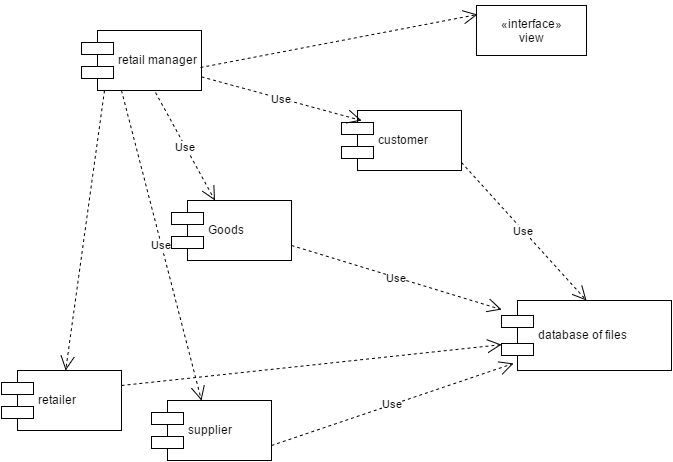

The diagram above was exported from draw.io. Its source (the exported page's mxGraphModel, read from the mxfile embedded in the PNG):
<mxGraphModel dx="880" dy="448" grid="1" gridSize="10" guides="1" tooltips="1" connect="1" arrows="1" fold="1" page="1" pageScale="1" pageWidth="826" pageHeight="1169" background="#ffffff" math="0">
  <root>
    <mxCell id="0" />
    <mxCell id="1" parent="0" />
    <mxCell id="7" value="retail manager" style="shape=component;align=left;spacingLeft=36;" vertex="1" parent="1">
      <mxGeometry x="130" y="80" width="120" height="60" as="geometry" />
    </mxCell>
    <mxCell id="8" value="retailer" style="shape=component;align=left;spacingLeft=36;" vertex="1" parent="1">
      <mxGeometry x="50" y="420" width="120" height="60" as="geometry" />
    </mxCell>
    <mxCell id="10" value="database of files" style="shape=component;align=left;spacingLeft=36;" vertex="1" parent="1">
      <mxGeometry x="550" y="350" width="170" height="70" as="geometry" />
    </mxCell>
    <mxCell id="12" value="" style="endArrow=open;endSize=12;dashed=1;html=1;entryX=0.133;entryY=0.067;entryPerimeter=0;exitX=0.992;exitY=0.617;exitPerimeter=0;" edge="1" parent="1" source="7">
      <mxGeometry width="160" relative="1" as="geometry">
        <mxPoint x="250" y="120" as="sourcePoint" />
        <mxPoint x="526" y="64" as="targetPoint" />
        <Array as="points" />
      </mxGeometry>
    </mxCell>
    <mxCell id="13" value="" style="endArrow=open;endSize=12;dashed=1;html=1;exitX=0.192;exitY=1;exitPerimeter=0;" edge="1" parent="1" source="7" target="8">
      <mxGeometry width="160" relative="1" as="geometry">
        <mxPoint x="120" y="170" as="sourcePoint" />
        <mxPoint x="280" y="170" as="targetPoint" />
      </mxGeometry>
    </mxCell>
    <mxCell id="14" value="" style="endArrow=open;endSize=12;dashed=1;html=1;exitX=1;exitY=0.25;" edge="1" parent="1" source="8" target="10">
      <mxGeometry x="0.1516" y="-1" width="160" relative="1" as="geometry">
        <mxPoint x="220" y="380" as="sourcePoint" />
        <mxPoint x="380" y="380" as="targetPoint" />
        <Array as="points" />
        <mxPoint as="offset" />
      </mxGeometry>
    </mxCell>
    <mxCell id="16" value="customer" style="shape=component;align=left;spacingLeft=36;" vertex="1" parent="1">
      <mxGeometry x="390" y="160" width="120" height="60" as="geometry" />
    </mxCell>
    <mxCell id="17" value="supplier" style="shape=component;align=left;spacingLeft=36;" vertex="1" parent="1">
      <mxGeometry x="200" y="450" width="120" height="60" as="geometry" />
    </mxCell>
    <mxCell id="18" value="Goods" style="shape=component;align=left;spacingLeft=36;" vertex="1" parent="1">
      <mxGeometry x="220" y="250" width="120" height="60" as="geometry" />
    </mxCell>
    <mxCell id="19" value="Use" style="endArrow=open;endSize=12;dashed=1;html=1;" edge="1" parent="1" source="7">
      <mxGeometry width="160" relative="1" as="geometry">
        <mxPoint x="250" y="170" as="sourcePoint" />
        <mxPoint x="410" y="170" as="targetPoint" />
      </mxGeometry>
    </mxCell>
    <mxCell id="20" value="Use" style="endArrow=open;endSize=12;dashed=1;html=1;exitX=0.617;exitY=1.033;exitPerimeter=0;" edge="1" parent="1" source="7" target="18">
      <mxGeometry width="160" relative="1" as="geometry">
        <mxPoint x="210" y="200" as="sourcePoint" />
        <mxPoint x="370" y="200" as="targetPoint" />
      </mxGeometry>
    </mxCell>
    <mxCell id="21" value="Use" style="endArrow=open;endSize=12;dashed=1;html=1;exitX=0.333;exitY=1;exitPerimeter=0;" edge="1" parent="1" source="7">
      <mxGeometry width="160" relative="1" as="geometry">
        <mxPoint x="230" y="420" as="sourcePoint" />
        <mxPoint x="250" y="450" as="targetPoint" />
      </mxGeometry>
    </mxCell>
    <mxCell id="22" value="Use" style="endArrow=open;endSize=12;dashed=1;html=1;entryX=0.071;entryY=0.9;entryPerimeter=0;exitX=1;exitY=0.75;" edge="1" parent="1" source="17" target="10">
      <mxGeometry width="160" relative="1" as="geometry">
        <mxPoint x="330" y="490" as="sourcePoint" />
        <mxPoint x="490" y="490" as="targetPoint" />
      </mxGeometry>
    </mxCell>
    <mxCell id="23" value="Use" style="endArrow=open;endSize=12;dashed=1;html=1;exitX=1;exitY=0.75;" edge="1" parent="1" source="18" target="10">
      <mxGeometry width="160" relative="1" as="geometry">
        <mxPoint x="320" y="290" as="sourcePoint" />
        <mxPoint x="480" y="290" as="targetPoint" />
      </mxGeometry>
    </mxCell>
    <mxCell id="24" value="Use" style="endArrow=open;endSize=12;dashed=1;html=1;entryX=0.5;entryY=0;exitX=1;exitY=0.867;exitPerimeter=0;" edge="1" parent="1" source="16" target="10">
      <mxGeometry width="160" relative="1" as="geometry">
        <mxPoint x="500" y="210" as="sourcePoint" />
        <mxPoint x="660" y="210" as="targetPoint" />
      </mxGeometry>
    </mxCell>
    <mxCell id="25" value="«interface»&lt;br&gt;&lt;div&gt;view&lt;/div&gt;" style="html=1;" vertex="1" parent="1">
      <mxGeometry x="525" y="55" width="110" height="50" as="geometry" />
    </mxCell>
  </root>
</mxGraphModel>